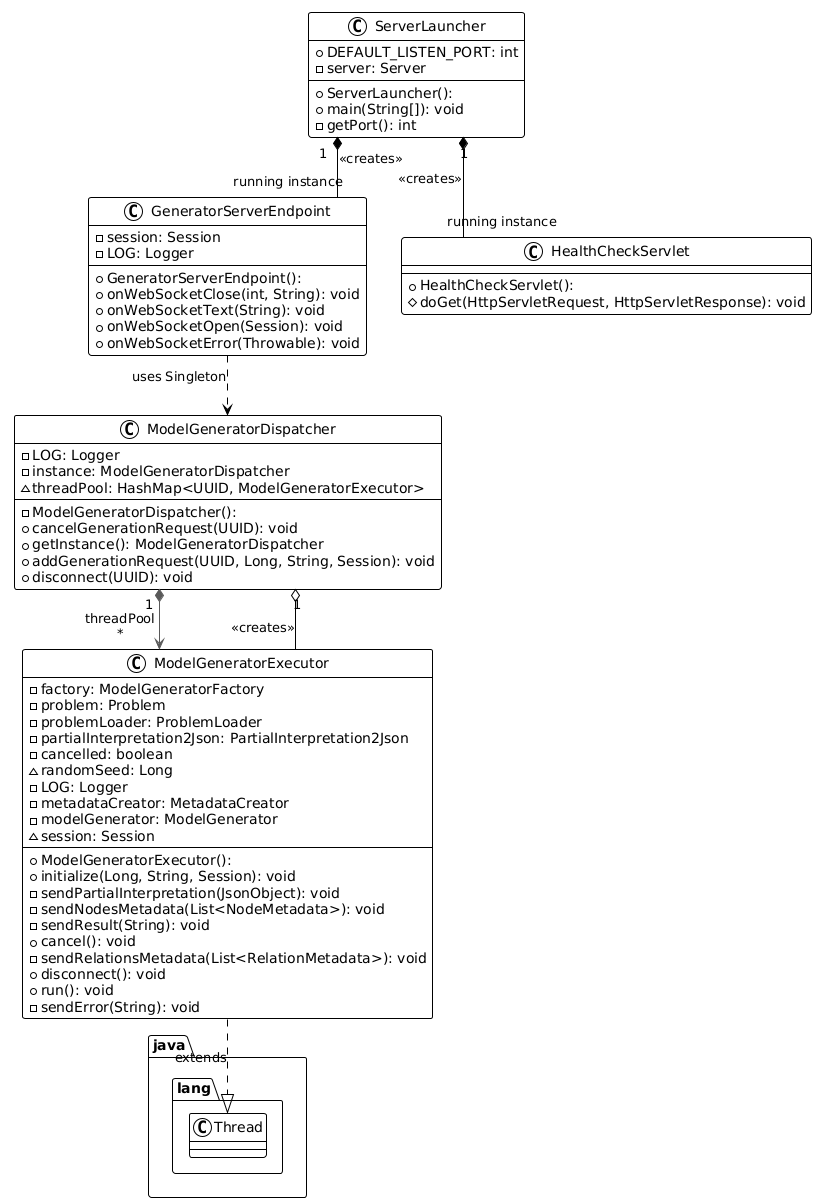

The diagram above was rendered by PlantUML. Its source (embedded in the PNG):
@startuml
!theme plain
top to bottom direction
skinparam linetype ortho

class GeneratorServerEndpoint {
  + GeneratorServerEndpoint(): 
  - session: Session
  - LOG: Logger
  + onWebSocketClose(int, String): void
  + onWebSocketText(String): void
  + onWebSocketOpen(Session): void
  + onWebSocketError(Throwable): void
}

class HealthCheckServlet {
  + HealthCheckServlet(): 
  # doGet(HttpServletRequest, HttpServletResponse): void
}

class ModelGeneratorDispatcher {
  - ModelGeneratorDispatcher(): 
  - LOG: Logger
  - instance: ModelGeneratorDispatcher
  ~ threadPool: HashMap<UUID, ModelGeneratorExecutor>
  + cancelGenerationRequest(UUID): void
  + getInstance(): ModelGeneratorDispatcher
  + addGenerationRequest(UUID, Long, String, Session): void
  + disconnect(UUID): void
}

class ModelGeneratorExecutor {
  + ModelGeneratorExecutor(): 
  - factory: ModelGeneratorFactory
  - problem: Problem
  - problemLoader: ProblemLoader
  - partialInterpretation2Json: PartialInterpretation2Json
  - cancelled: boolean
  ~ randomSeed: Long
  - LOG: Logger
  - metadataCreator: MetadataCreator
  - modelGenerator: ModelGenerator
  ~ session: Session
  + initialize(Long, String, Session): void
  - sendPartialInterpretation(JsonObject): void
  - sendNodesMetadata(List<NodeMetadata>): void
  - sendResult(String): void
  + cancel(): void
  - sendRelationsMetadata(List<RelationMetadata>): void
  + disconnect(): void
  + run(): void
  - sendError(String): void
}

class ServerLauncher {
  + ServerLauncher(): 
  + DEFAULT_LISTEN_PORT: int
  - server: Server
  + main(String[]): void
  - getPort(): int
}

ModelGeneratorDispatcher "1" *-[#595959,plain]-> "threadPool\n*" ModelGeneratorExecutor

' Relationships added based on modifications:
ServerLauncher "1" *-- "running instance" GeneratorServerEndpoint : <<creates>>
ServerLauncher "1" *-- "running instance" HealthCheckServlet : <<creates>>

GeneratorServerEndpoint ..> ModelGeneratorDispatcher : uses Singleton
ModelGeneratorDispatcher "1" o-- ModelGeneratorExecutor : <<creates>>
ModelGeneratorExecutor ..|> java.lang.Thread : extends
@enduml